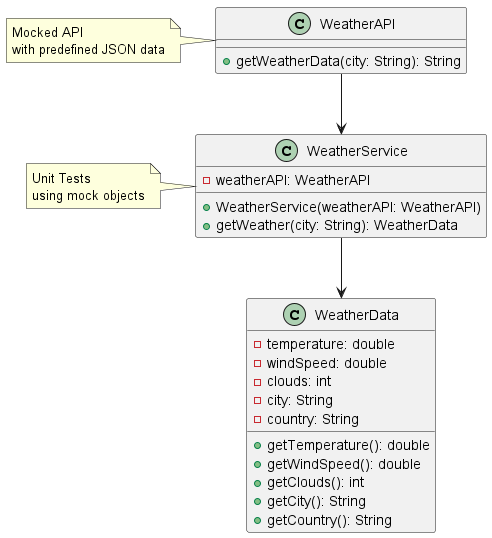

The diagram above was rendered by PlantUML. Its source (embedded in the PNG):
@startuml

class WeatherAPI {
    +getWeatherData(city: String): String
}

class WeatherService {
    -weatherAPI: WeatherAPI
    +WeatherService(weatherAPI: WeatherAPI)
    +getWeather(city: String): WeatherData
}

class WeatherData {
    -temperature: double
    -windSpeed: double
    -clouds: int
    -city: String
    -country: String
    +getTemperature(): double
    +getWindSpeed(): double
    +getClouds(): int
    +getCity(): String
    +getCountry(): String
}

WeatherAPI --> WeatherService
WeatherService --> WeatherData

note left of WeatherAPI: Mocked API\nwith predefined JSON data
note left of WeatherService: Unit Tests\nusing mock objects

@enduml